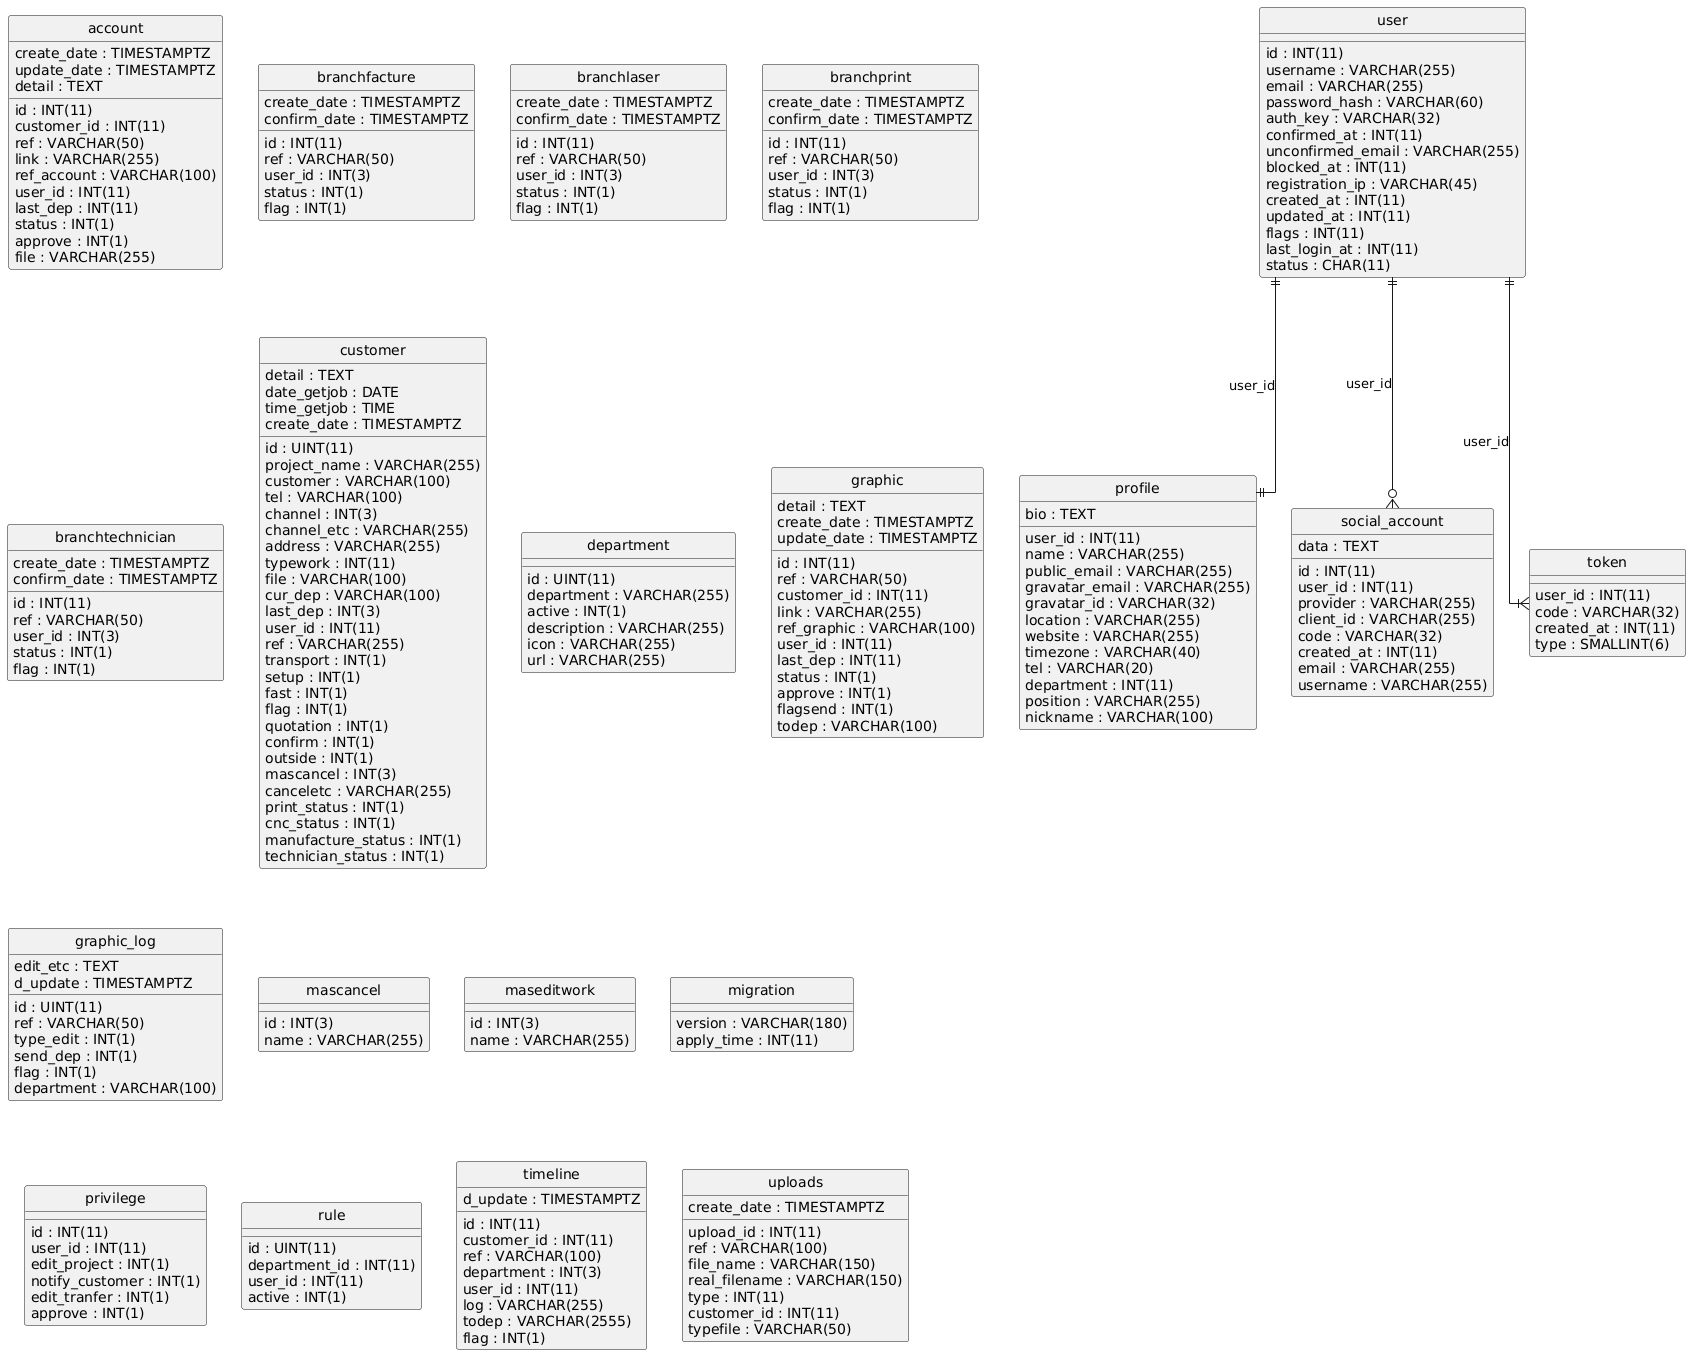

The diagram above was rendered by PlantUML. Its source (embedded in the PNG):
@startuml
hide circle
skinparam linetype ortho

entity "account" as account {
  id : INT(11)
  customer_id : INT(11)
  ref : VARCHAR(50)
  link : VARCHAR(255)
  ref_account : VARCHAR(100)
  user_id : INT(11)
  last_dep : INT(11)
  status : INT(1)
  approve : INT(1)
  create_date : TIMESTAMPTZ
  update_date : TIMESTAMPTZ
  detail : TEXT
  file : VARCHAR(255)
}

entity "branchfacture" as branchfacture {
  id : INT(11)
  ref : VARCHAR(50)
  user_id : INT(3)
  status : INT(1)
  flag : INT(1)
  create_date : TIMESTAMPTZ
  confirm_date : TIMESTAMPTZ
}

entity "branchlaser" as branchlaser {
  id : INT(11)
  ref : VARCHAR(50)
  user_id : INT(3)
  status : INT(1)
  flag : INT(1)
  create_date : TIMESTAMPTZ
  confirm_date : TIMESTAMPTZ
}

entity "branchprint" as branchprint {
  id : INT(11)
  ref : VARCHAR(50)
  user_id : INT(3)
  status : INT(1)
  flag : INT(1)
  create_date : TIMESTAMPTZ
  confirm_date : TIMESTAMPTZ
}

entity "branchtechnician" as branchtechnician {
  id : INT(11)
  ref : VARCHAR(50)
  user_id : INT(3)
  status : INT(1)
  flag : INT(1)
  create_date : TIMESTAMPTZ
  confirm_date : TIMESTAMPTZ
}

entity "customer" as customer {
  id : UINT(11)
  project_name : VARCHAR(255)
  customer : VARCHAR(100)
  tel : VARCHAR(100)
  channel : INT(3)
  channel_etc : VARCHAR(255)
  address : VARCHAR(255)
  typework : INT(11)
  detail : TEXT
  file : VARCHAR(100)
  date_getjob : DATE
  time_getjob : TIME
  cur_dep : VARCHAR(100)
  last_dep : INT(3)
  create_date : TIMESTAMPTZ
  user_id : INT(11)
  ref : VARCHAR(255)
  transport : INT(1)
  setup : INT(1)
  fast : INT(1)
  flag : INT(1)
  quotation : INT(1)
  confirm : INT(1)
  outside : INT(1)
  mascancel : INT(3)
  canceletc : VARCHAR(255)
  print_status : INT(1)
  cnc_status : INT(1)
  manufacture_status : INT(1)
  technician_status : INT(1)
}

entity "department" as department {
  id : UINT(11)
  department : VARCHAR(255)
  active : INT(1)
  description : VARCHAR(255)
  icon : VARCHAR(255)
  url : VARCHAR(255)
}

entity "graphic" as graphic {
  id : INT(11)
  ref : VARCHAR(50)
  customer_id : INT(11)
  detail : TEXT
  link : VARCHAR(255)
  ref_graphic : VARCHAR(100)
  user_id : INT(11)
  last_dep : INT(11)
  status : INT(1)
  approve : INT(1)
  create_date : TIMESTAMPTZ
  update_date : TIMESTAMPTZ
  flagsend : INT(1)
  todep : VARCHAR(100)
}

entity "graphic_log" as graphic_log {
  id : UINT(11)
  ref : VARCHAR(50)
  type_edit : INT(1)
  edit_etc : TEXT
  send_dep : INT(1)
  d_update : TIMESTAMPTZ
  flag : INT(1)
  department : VARCHAR(100)
}

entity "mascancel" as mascancel {
  id : INT(3)
  name : VARCHAR(255)
}

entity "maseditwork" as maseditwork {
  id : INT(3)
  name : VARCHAR(255)
}

entity "migration" as migration {
  version : VARCHAR(180)
  apply_time : INT(11)
}

entity "privilege" as privilege {
  id : INT(11)
  user_id : INT(11)
  edit_project : INT(1)
  notify_customer : INT(1)
  edit_tranfer : INT(1)
  approve : INT(1)
}

entity "profile" as profile {
  user_id : INT(11)
  name : VARCHAR(255)
  public_email : VARCHAR(255)
  gravatar_email : VARCHAR(255)
  gravatar_id : VARCHAR(32)
  location : VARCHAR(255)
  website : VARCHAR(255)
  bio : TEXT
  timezone : VARCHAR(40)
  tel : VARCHAR(20)
  department : INT(11)
  position : VARCHAR(255)
  nickname : VARCHAR(100)
}

entity "rule" as rule {
  id : UINT(11)
  department_id : INT(11)
  user_id : INT(11)
  active : INT(1)
}

entity "social_account" as social_account {
  id : INT(11)
  user_id : INT(11)
  provider : VARCHAR(255)
  client_id : VARCHAR(255)
  data : TEXT
  code : VARCHAR(32)
  created_at : INT(11)
  email : VARCHAR(255)
  username : VARCHAR(255)
}

entity "timeline" as timeline {
  id : INT(11)
  customer_id : INT(11)
  ref : VARCHAR(100)
  department : INT(3)
  user_id : INT(11)
  log : VARCHAR(255)
  d_update : TIMESTAMPTZ
  todep : VARCHAR(2555)
  flag : INT(1)
}

entity "token" as token {
  user_id : INT(11)
  code : VARCHAR(32)
  created_at : INT(11)
  type : SMALLINT(6)
}

entity "uploads" as uploads {
  upload_id : INT(11)
  ref : VARCHAR(100)
  file_name : VARCHAR(150)
  real_filename : VARCHAR(150)
  create_date : TIMESTAMPTZ
  type : INT(11)
  customer_id : INT(11)
  typefile : VARCHAR(50)
}

entity "user" as user {
  id : INT(11)
  username : VARCHAR(255)
  email : VARCHAR(255)
  password_hash : VARCHAR(60)
  auth_key : VARCHAR(32)
  confirmed_at : INT(11)
  unconfirmed_email : VARCHAR(255)
  blocked_at : INT(11)
  registration_ip : VARCHAR(45)
  created_at : INT(11)
  updated_at : INT(11)
  flags : INT(11)
  last_login_at : INT(11)
  status : CHAR(11)
}

user ||--|| profile : "user_id"
user ||--o{ social_account : "user_id"
user ||--|{ token : "user_id"
@enduml